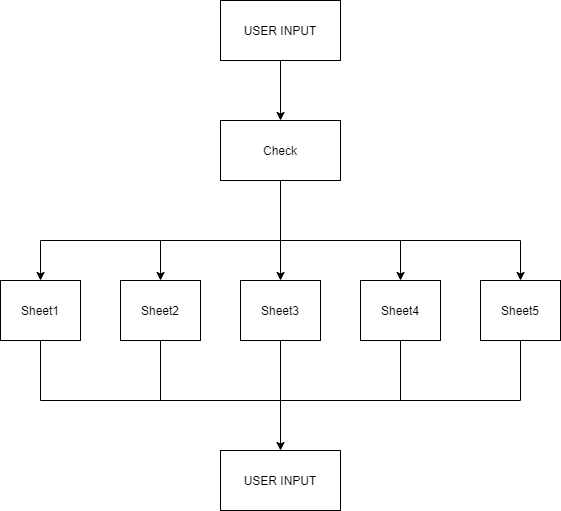

The diagram above was exported from draw.io. Its source (the exported page's mxGraphModel, read from the mxfile embedded in the PNG):
<mxGraphModel dx="1279" dy="702" grid="1" gridSize="10" guides="1" tooltips="1" connect="1" arrows="1" fold="1" page="1" pageScale="1" pageWidth="850" pageHeight="1100" math="0" shadow="0">
  <root>
    <mxCell id="0" />
    <mxCell id="1" parent="0" />
    <mxCell id="KTH0f7aAIQIMiI-wQJCf-3" style="edgeStyle=orthogonalEdgeStyle;rounded=0;orthogonalLoop=1;jettySize=auto;html=1;exitX=0.5;exitY=1;exitDx=0;exitDy=0;entryX=0.5;entryY=0;entryDx=0;entryDy=0;" edge="1" parent="1" source="KTH0f7aAIQIMiI-wQJCf-1" target="KTH0f7aAIQIMiI-wQJCf-2">
      <mxGeometry relative="1" as="geometry" />
    </mxCell>
    <mxCell id="KTH0f7aAIQIMiI-wQJCf-1" value="USER INPUT" style="rounded=0;whiteSpace=wrap;html=1;" vertex="1" parent="1">
      <mxGeometry x="340" y="40" width="120" height="60" as="geometry" />
    </mxCell>
    <mxCell id="KTH0f7aAIQIMiI-wQJCf-2" value="Check" style="rounded=0;whiteSpace=wrap;html=1;" vertex="1" parent="1">
      <mxGeometry x="340" y="160" width="120" height="60" as="geometry" />
    </mxCell>
    <mxCell id="KTH0f7aAIQIMiI-wQJCf-13" value="Sheet1" style="rounded=0;whiteSpace=wrap;html=1;" vertex="1" parent="1">
      <mxGeometry x="120" y="320" width="80" height="60" as="geometry" />
    </mxCell>
    <mxCell id="KTH0f7aAIQIMiI-wQJCf-14" value="" style="endArrow=none;html=1;" edge="1" parent="1">
      <mxGeometry width="50" height="50" relative="1" as="geometry">
        <mxPoint x="160" y="280" as="sourcePoint" />
        <mxPoint x="640" y="280" as="targetPoint" />
      </mxGeometry>
    </mxCell>
    <mxCell id="KTH0f7aAIQIMiI-wQJCf-19" value="Sheet2" style="rounded=0;whiteSpace=wrap;html=1;" vertex="1" parent="1">
      <mxGeometry x="240" y="320" width="80" height="60" as="geometry" />
    </mxCell>
    <mxCell id="KTH0f7aAIQIMiI-wQJCf-20" value="Sheet3" style="rounded=0;whiteSpace=wrap;html=1;" vertex="1" parent="1">
      <mxGeometry x="360" y="320" width="80" height="60" as="geometry" />
    </mxCell>
    <mxCell id="KTH0f7aAIQIMiI-wQJCf-21" value="Sheet4" style="rounded=0;whiteSpace=wrap;html=1;" vertex="1" parent="1">
      <mxGeometry x="480" y="320" width="80" height="60" as="geometry" />
    </mxCell>
    <mxCell id="KTH0f7aAIQIMiI-wQJCf-22" value="Sheet5" style="rounded=0;whiteSpace=wrap;html=1;" vertex="1" parent="1">
      <mxGeometry x="600" y="320" width="80" height="60" as="geometry" />
    </mxCell>
    <mxCell id="KTH0f7aAIQIMiI-wQJCf-23" value="" style="endArrow=classic;html=1;" edge="1" parent="1" target="KTH0f7aAIQIMiI-wQJCf-20">
      <mxGeometry width="50" height="50" relative="1" as="geometry">
        <mxPoint x="400" y="280" as="sourcePoint" />
        <mxPoint x="450" y="330" as="targetPoint" />
      </mxGeometry>
    </mxCell>
    <mxCell id="KTH0f7aAIQIMiI-wQJCf-24" value="" style="endArrow=classic;html=1;" edge="1" parent="1" target="KTH0f7aAIQIMiI-wQJCf-19">
      <mxGeometry width="50" height="50" relative="1" as="geometry">
        <mxPoint x="280" y="280" as="sourcePoint" />
        <mxPoint x="410" y="330" as="targetPoint" />
      </mxGeometry>
    </mxCell>
    <mxCell id="KTH0f7aAIQIMiI-wQJCf-25" value="" style="endArrow=classic;html=1;entryX=0.5;entryY=0;entryDx=0;entryDy=0;" edge="1" parent="1" target="KTH0f7aAIQIMiI-wQJCf-21">
      <mxGeometry width="50" height="50" relative="1" as="geometry">
        <mxPoint x="520" y="280" as="sourcePoint" />
        <mxPoint x="420" y="340" as="targetPoint" />
      </mxGeometry>
    </mxCell>
    <mxCell id="KTH0f7aAIQIMiI-wQJCf-26" value="" style="endArrow=classic;html=1;" edge="1" parent="1" target="KTH0f7aAIQIMiI-wQJCf-22">
      <mxGeometry width="50" height="50" relative="1" as="geometry">
        <mxPoint x="640" y="280" as="sourcePoint" />
        <mxPoint x="430" y="350" as="targetPoint" />
      </mxGeometry>
    </mxCell>
    <mxCell id="KTH0f7aAIQIMiI-wQJCf-27" value="" style="endArrow=classic;html=1;" edge="1" parent="1" target="KTH0f7aAIQIMiI-wQJCf-13">
      <mxGeometry width="50" height="50" relative="1" as="geometry">
        <mxPoint x="160" y="280" as="sourcePoint" />
        <mxPoint x="440" y="360" as="targetPoint" />
      </mxGeometry>
    </mxCell>
    <mxCell id="KTH0f7aAIQIMiI-wQJCf-28" value="" style="endArrow=none;html=1;entryX=0.5;entryY=1;entryDx=0;entryDy=0;" edge="1" parent="1" target="KTH0f7aAIQIMiI-wQJCf-2">
      <mxGeometry width="50" height="50" relative="1" as="geometry">
        <mxPoint x="400" y="280" as="sourcePoint" />
        <mxPoint x="450" y="330" as="targetPoint" />
      </mxGeometry>
    </mxCell>
    <mxCell id="KTH0f7aAIQIMiI-wQJCf-29" value="USER INPUT" style="rounded=0;whiteSpace=wrap;html=1;" vertex="1" parent="1">
      <mxGeometry x="340" y="490" width="120" height="60" as="geometry" />
    </mxCell>
    <mxCell id="KTH0f7aAIQIMiI-wQJCf-30" value="" style="endArrow=none;html=1;" edge="1" parent="1">
      <mxGeometry width="50" height="50" relative="1" as="geometry">
        <mxPoint x="160" y="440" as="sourcePoint" />
        <mxPoint x="640" y="440" as="targetPoint" />
      </mxGeometry>
    </mxCell>
    <mxCell id="KTH0f7aAIQIMiI-wQJCf-32" value="" style="endArrow=none;html=1;exitX=0.5;exitY=1;exitDx=0;exitDy=0;" edge="1" parent="1" source="KTH0f7aAIQIMiI-wQJCf-13">
      <mxGeometry width="50" height="50" relative="1" as="geometry">
        <mxPoint x="400" y="380" as="sourcePoint" />
        <mxPoint x="160" y="440" as="targetPoint" />
      </mxGeometry>
    </mxCell>
    <mxCell id="KTH0f7aAIQIMiI-wQJCf-33" value="" style="endArrow=none;html=1;exitX=0.5;exitY=1;exitDx=0;exitDy=0;" edge="1" parent="1" source="KTH0f7aAIQIMiI-wQJCf-21">
      <mxGeometry width="50" height="50" relative="1" as="geometry">
        <mxPoint x="170" y="390" as="sourcePoint" />
        <mxPoint x="520" y="440" as="targetPoint" />
      </mxGeometry>
    </mxCell>
    <mxCell id="KTH0f7aAIQIMiI-wQJCf-34" value="" style="endArrow=none;html=1;exitX=0.5;exitY=1;exitDx=0;exitDy=0;" edge="1" parent="1" source="KTH0f7aAIQIMiI-wQJCf-20">
      <mxGeometry width="50" height="50" relative="1" as="geometry">
        <mxPoint x="180" y="400" as="sourcePoint" />
        <mxPoint x="400" y="440" as="targetPoint" />
      </mxGeometry>
    </mxCell>
    <mxCell id="KTH0f7aAIQIMiI-wQJCf-35" value="" style="endArrow=none;html=1;exitX=0.5;exitY=1;exitDx=0;exitDy=0;" edge="1" parent="1" source="KTH0f7aAIQIMiI-wQJCf-19">
      <mxGeometry width="50" height="50" relative="1" as="geometry">
        <mxPoint x="190" y="410" as="sourcePoint" />
        <mxPoint x="280" y="440" as="targetPoint" />
      </mxGeometry>
    </mxCell>
    <mxCell id="KTH0f7aAIQIMiI-wQJCf-36" value="" style="endArrow=none;html=1;exitX=0.5;exitY=1;exitDx=0;exitDy=0;" edge="1" parent="1" source="KTH0f7aAIQIMiI-wQJCf-22">
      <mxGeometry width="50" height="50" relative="1" as="geometry">
        <mxPoint x="200" y="420" as="sourcePoint" />
        <mxPoint x="640" y="440" as="targetPoint" />
      </mxGeometry>
    </mxCell>
    <mxCell id="KTH0f7aAIQIMiI-wQJCf-37" value="" style="endArrow=classic;html=1;entryX=0.5;entryY=0;entryDx=0;entryDy=0;" edge="1" parent="1" target="KTH0f7aAIQIMiI-wQJCf-29">
      <mxGeometry width="50" height="50" relative="1" as="geometry">
        <mxPoint x="400" y="440" as="sourcePoint" />
        <mxPoint x="410" y="330" as="targetPoint" />
      </mxGeometry>
    </mxCell>
  </root>
</mxGraphModel>